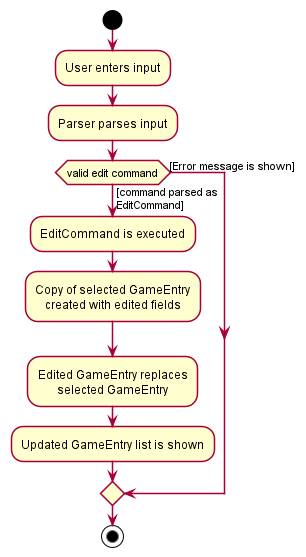

The diagram above was rendered by PlantUML. Its source (embedded in the PNG):
@startuml
!include style.puml
start
:User enters input;
:Parser parses input;
if (valid edit command) then ([command parsed as
EditCommand])
:EditCommand is executed;
:Copy of selected GameEntry
created with edited fields;
:Edited GameEntry replaces
selected GameEntry;
:Updated GameEntry list is shown;
else ([Error message is shown])
endif
stop
@enduml